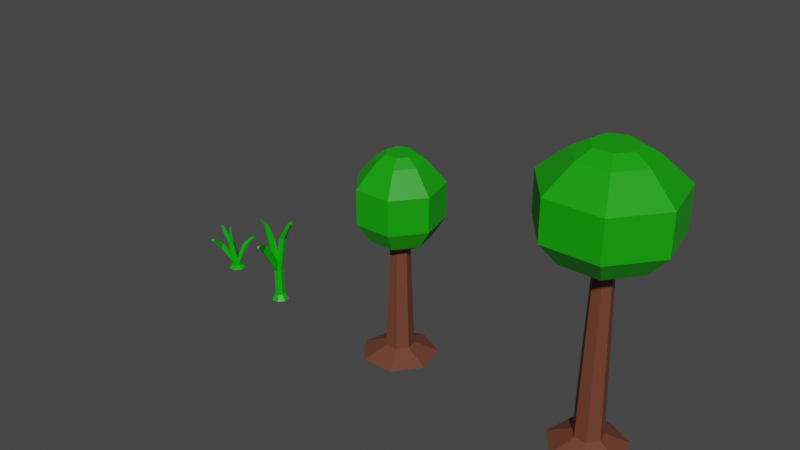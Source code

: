 # Source: trees_2.blend  (saved by Blender 2.83.20; exported with 4.5.12 LTS)
import bpy
from mathutils import Matrix  # noqa: F401  (used for matrix-valued properties, if any)

bpy.ops.wm.read_factory_settings(use_empty=True)
scene = bpy.context.scene
scene.name = 'Scene'

# ---- collections
col_collection = bpy.data.collections.new('Collection'); scene.collection.children.link(col_collection)

# ---- materials (node trees are filled in below, after node groups)
mat_tree_brown = bpy.data.materials.new('tree_brown')
mat_tree_brown.use_transparent_shadow = False
mat_tree_green = bpy.data.materials.new('tree_green')
mat_tree_green.use_transparent_shadow = False
mat_plant_green = bpy.data.materials.new('plant_green')
mat_plant_green.use_transparent_shadow = False

# ---- material node trees
mat_tree_brown.use_nodes = True; mat_tree_brown.node_tree.nodes.clear()
_N = mat_tree_brown.node_tree.nodes; _L = mat_tree_brown.node_tree.links
n0 = _N.new('ShaderNodeBsdfPrincipled'); n0.name = 'Principled BSDF'; n0.location = (10, 300)
n0.distribution = 'GGX'
n0.subsurface_method = 'BURLEY'
n0.inputs[0].default_value = (0.1523, 0.04859, 0.0267, 1.0)
n0.inputs[3].default_value = 1.45
n0.inputs[27].default_value = (0.0, 0.0, 0.0, 1.0)
n0.inputs[28].default_value = 1.0
n1 = _N.new('ShaderNodeOutputMaterial'); n1.name = 'Material Output'; n1.location = (300, 300)
_L.new(n0.outputs[0], n1.inputs[0])
n1.is_active_output = True
mat_tree_green.use_nodes = True; mat_tree_green.node_tree.nodes.clear()
_N = mat_tree_green.node_tree.nodes; _L = mat_tree_green.node_tree.links
n0 = _N.new('ShaderNodeBsdfPrincipled'); n0.name = 'Principled BSDF'; n0.location = (10, 300)
n0.distribution = 'GGX'
n0.subsurface_method = 'BURLEY'
n0.inputs[0].default_value = (0.005759, 0.3588, 0.0, 1.0)
n0.inputs[3].default_value = 1.45
n0.inputs[27].default_value = (0.0, 0.0, 0.0, 1.0)
n0.inputs[28].default_value = 1.0
n1 = _N.new('ShaderNodeOutputMaterial'); n1.name = 'Material Output'; n1.location = (300, 300)
_L.new(n0.outputs[0], n1.inputs[0])
n1.is_active_output = True
mat_plant_green.use_nodes = True; mat_plant_green.node_tree.nodes.clear()
_N = mat_plant_green.node_tree.nodes; _L = mat_plant_green.node_tree.links
n0 = _N.new('ShaderNodeBsdfPrincipled'); n0.name = 'Principled BSDF'; n0.location = (10, 300)
n0.distribution = 'GGX'
n0.subsurface_method = 'BURLEY'
n0.inputs[0].default_value = (0.000557, 0.4575, 0.0, 1.0)
n0.inputs[3].default_value = 1.45
n0.inputs[27].default_value = (0.0, 0.0, 0.0, 1.0)
n0.inputs[28].default_value = 1.0
n1 = _N.new('ShaderNodeOutputMaterial'); n1.name = 'Material Output'; n1.location = (300, 300)
_L.new(n0.outputs[0], n1.inputs[0])
n1.is_active_output = True

# ---- world
world_world = bpy.data.worlds.new('World'); scene.world = world_world
world_world.use_nodes = True; world_world.node_tree.nodes.clear()
_N = world_world.node_tree.nodes; _L = world_world.node_tree.links
n0 = _N.new('ShaderNodeOutputWorld'); n0.name = 'World Output'; n0.location = (300, 300)
n1 = _N.new('ShaderNodeBackground'); n1.name = 'Background'; n1.location = (10, 300)
n1.inputs[0].default_value = (0.05088, 0.05088, 0.05088, 1.0)
_L.new(n1.outputs[0], n0.inputs[0])
n0.is_active_output = True
world_world.color = (0.05088, 0.05088, 0.05088)
world_world.use_sun_shadow = False
world_world.sun_shadow_jitter_overblur = 0.0

# ---- meshes
me_zylinder = bpy.data.meshes.new('Zylinder')
me_zylinder.from_pydata([(-1.153e-08, 1.468, -0.8301), (0.0, 1.0, 15.64), (1.148, 0.9156, -0.8301), (0.7818, 0.6235, 15.64), (1.432, -0.3268, -0.8301), (0.9749, -0.2225, 15.64), (0.6371, -1.323, -0.8301), (0.4339, -0.901, 15.64), (-0.6371, -1.323, -0.8301), (-0.4339, -0.901, 15.64), (-1.432, -0.3268, -0.8301), (-0.9749, -0.2225, 15.64), (-1.148, 0.9156, -0.8301), (-0.7818, 0.6235, 15.64), (1.017e-07, 3.858, -1.895), (3.017, 2.406, -1.895), (3.762, -0.8585, -1.895), (1.674, -3.476, -1.895), (-1.674, -3.476, -1.895), (-3.762, -0.8585, -1.895), (-3.017, 2.406, -1.895)], [], [(0, 1, 3, 2), (2, 3, 5, 4), (4, 5, 7, 6), (6, 7, 9, 8), (8, 9, 11, 10), (10, 11, 13, 12), (12, 13, 1, 0), (2, 4, 16, 15), (14, 15, 16, 17, 18, 19, 20), (8, 10, 19, 18), (0, 2, 15, 14), (4, 6, 17, 16), (10, 12, 20, 19), (6, 8, 18, 17), (12, 0, 14, 20)])
_uv = me_zylinder.uv_layers.new(name='UV-Map')
_uv.uv.foreach_set('vector', [1.0, 0.5, 1.0, 1.0, 0.8571, 1.0, 0.8571, 0.5, 0.8571, 0.5, 0.8571, 1.0, 0.7143, 1.0, 0.7143, 0.5, 0.7143, 0.5, 0.7143, 1.0, 0.5714, 1.0, 0.5714, 0.5, 0.5714, 0.5, 0.5714, 1.0, 0.4286, 1.0, 0.4286, 0.5, 0.4286, 0.5, 0.4286, 1.0, 0.2857, 1.0, 0.2857, 0.5, 0.2857, 0.5, 0.2857, 1.0, 0.1429, 1.0, 0.1429, 0.5, 0.1429, 0.5, 0.1429, 1.0, 2.98e-08, 1.0, 2.98e-08, 0.5, 0.8571, 0.5, 0.7143, 0.5, 0.7143, 0.5, 0.8571, 0.5, 0.75, 0.49, 0.9376, 0.3996, 0.984, 0.1966, 0.8541, 0.03377, 0.6459, 0.03377, 0.516, 0.1966, 0.5624, 0.3996, 0.4286, 0.5, 0.2857, 0.5, 0.2857, 0.5, 0.4286, 0.5, 1.0, 0.5, 0.8571, 0.5, 0.8571, 0.5, 1.0, 0.5, 0.7143, 0.5, 0.5714, 0.5, 0.5714, 0.5, 0.7143, 0.5, 0.2857, 0.5, 0.1429, 0.5, 0.1429, 0.5, 0.2857, 0.5, 0.5714, 0.5, 0.4286, 0.5, 0.4286, 0.5, 0.5714, 0.5, 0.1429, 0.5, 2.98e-08, 0.5, 2.98e-08, 0.5, 0.1429, 0.5])
me_zylinder.materials.append(mat_tree_brown)
me_zylinder.use_remesh_fix_poles = True
me_zylinder.use_remesh_preserve_attributes = False
me_zylinder.use_mirror_vertex_groups = False
me_zylinder.update()
me_zylinder_001 = bpy.data.meshes.new('Zylinder.001')
me_zylinder_001.from_pydata([(0.0, 1.0, 15.64), (0.7818, 0.6235, 15.64), (0.9749, -0.2225, 15.64), (0.4339, -0.901, 15.64), (-0.4339, -0.901, 15.64), (-0.9749, -0.2225, 15.64), (-0.7818, 0.6235, 15.64), (3.507, 2.797, 17.18), (1.174e-07, 4.485, 17.18), (4.373, -0.9981, 17.18), (1.946, -4.041, 17.18), (-1.946, -4.041, 17.18), (-4.373, -0.9981, 17.18), (-3.507, 2.797, 17.18), (5.059, 4.034, 19.47), (-1.895e-07, 6.471, 19.47), (6.308, -1.44, 19.47), (2.808, -5.83, 19.47), (-2.808, -5.83, 19.47), (-6.308, -1.44, 19.47), (-5.059, 4.034, 19.47), (5.059, 4.034, 23.51), (-8.593e-07, 6.471, 23.51), (6.308, -1.44, 23.51), (2.808, -5.83, 23.51), (-2.808, -5.83, 23.51), (-6.308, -1.44, 23.51), (-5.059, 4.034, 23.51), (2.875, 2.293, 25.99), (-1.233e-06, 3.677, 25.99), (3.585, -0.8183, 25.99), (1.596, -3.313, 25.99), (-1.596, -3.313, 25.99), (-3.585, -0.8183, 25.99), (-2.875, 2.293, 25.99), (1.638, 1.306, 26.87), (-1.536e-06, 2.095, 26.87), (2.043, -0.4663, 26.87), (0.9092, -1.888, 26.87), (-0.9092, -1.888, 26.87), (-2.043, -0.4663, 26.87), (-1.638, 1.306, 26.87)], [], [(4, 3, 10, 11), (13, 12, 19, 20), (0, 6, 13, 8), (2, 1, 7, 9), (5, 4, 11, 12), (1, 0, 8, 7), (3, 2, 9, 10), (6, 5, 12, 13), (17, 16, 23, 24), (11, 10, 17, 18), (9, 7, 14, 16), (8, 13, 20, 15), (12, 11, 18, 19), (10, 9, 16, 17), (7, 8, 15, 14), (22, 27, 34, 29), (14, 15, 22, 21), (20, 19, 26, 27), (18, 17, 24, 25), (16, 14, 21, 23), (15, 20, 27, 22), (19, 18, 25, 26), (34, 33, 40, 41), (26, 25, 32, 33), (24, 23, 30, 31), (21, 22, 29, 28), (27, 26, 33, 34), (25, 24, 31, 32), (23, 21, 28, 30), (35, 36, 41, 40, 39, 38, 37), (32, 31, 38, 39), (30, 28, 35, 37), (29, 34, 41, 36), (33, 32, 39, 40), (31, 30, 37, 38), (28, 29, 36, 35)])
_uv = me_zylinder_001.uv_layers.new(name='UV-Map')
_uv.uv.foreach_set('vector', [0.4286, 1.0, 0.5714, 1.0, 0.5714, 1.0, 0.4286, 1.0, 0.1429, 1.0, 0.2857, 1.0, 0.2857, 1.0, 0.1429, 1.0, 2.98e-08, 1.0, 0.1429, 1.0, 0.1429, 1.0, 2.98e-08, 1.0, 0.7143, 1.0, 0.8571, 1.0, 0.8571, 1.0, 0.7143, 1.0, 0.2857, 1.0, 0.4286, 1.0, 0.4286, 1.0, 0.2857, 1.0, 0.8571, 1.0, 1.0, 1.0, 1.0, 1.0, 0.8571, 1.0, 0.5714, 1.0, 0.7143, 1.0, 0.7143, 1.0, 0.5714, 1.0, 0.1429, 1.0, 0.2857, 1.0, 0.2857, 1.0, 0.1429, 1.0, 0.5714, 1.0, 0.7143, 1.0, 0.7143, 1.0, 0.5714, 1.0, 0.4286, 1.0, 0.5714, 1.0, 0.5714, 1.0, 0.4286, 1.0, 0.7143, 1.0, 0.8571, 1.0, 0.8571, 1.0, 0.7143, 1.0, 2.98e-08, 1.0, 0.1429, 1.0, 0.1429, 1.0, 2.98e-08, 1.0, 0.2857, 1.0, 0.4286, 1.0, 0.4286, 1.0, 0.2857, 1.0, 0.5714, 1.0, 0.7143, 1.0, 0.7143, 1.0, 0.5714, 1.0, 0.8571, 1.0, 1.0, 1.0, 1.0, 1.0, 0.8571, 1.0, 2.98e-08, 1.0, 0.1429, 1.0, 0.1429, 1.0, 2.98e-08, 1.0, 0.8571, 1.0, 1.0, 1.0, 1.0, 1.0, 0.8571, 1.0, 0.1429, 1.0, 0.2857, 1.0, 0.2857, 1.0, 0.1429, 1.0, 0.4286, 1.0, 0.5714, 1.0, 0.5714, 1.0, 0.4286, 1.0, 0.7143, 1.0, 0.8571, 1.0, 0.8571, 1.0, 0.7143, 1.0, 2.98e-08, 1.0, 0.1429, 1.0, 0.1429, 1.0, 2.98e-08, 1.0, 0.2857, 1.0, 0.4286, 1.0, 0.4286, 1.0, 0.2857, 1.0, 0.1429, 1.0, 0.2857, 1.0, 0.2857, 1.0, 0.1429, 1.0, 0.2857, 1.0, 0.4286, 1.0, 0.4286, 1.0, 0.2857, 1.0, 0.5714, 1.0, 0.7143, 1.0, 0.7143, 1.0, 0.5714, 1.0, 0.8571, 1.0, 1.0, 1.0, 1.0, 1.0, 0.8571, 1.0, 0.1429, 1.0, 0.2857, 1.0, 0.2857, 1.0, 0.1429, 1.0, 0.4286, 1.0, 0.5714, 1.0, 0.5714, 1.0, 0.4286, 1.0, 0.7143, 1.0, 0.8571, 1.0, 0.8571, 1.0, 0.7143, 1.0, 0.4376, 0.3996, 0.25, 0.49, 0.06236, 0.3996, 0.01602, 0.1966, 0.1459, 0.03377, 0.3541, 0.03377, 0.484, 0.1966, 0.4286, 1.0, 0.5714, 1.0, 0.5714, 1.0, 0.4286, 1.0, 0.7143, 1.0, 0.8571, 1.0, 0.8571, 1.0, 0.7143, 1.0, 2.98e-08, 1.0, 0.1429, 1.0, 0.1429, 1.0, 2.98e-08, 1.0, 0.2857, 1.0, 0.4286, 1.0, 0.4286, 1.0, 0.2857, 1.0, 0.5714, 1.0, 0.7143, 1.0, 0.7143, 1.0, 0.5714, 1.0, 0.8571, 1.0, 1.0, 1.0, 1.0, 1.0, 0.8571, 1.0])
me_zylinder_001.materials.append(mat_tree_green)
me_zylinder_001.use_remesh_fix_poles = True
me_zylinder_001.use_remesh_preserve_attributes = False
me_zylinder_001.use_mirror_vertex_groups = False
me_zylinder_001.update()
me_zylinder_002 = bpy.data.meshes.new('Zylinder.002')
me_zylinder_002.from_pydata([(-1.153e-08, 1.468, -0.8301), (0.0, 1.0, 10.52), (1.148, 0.9156, -0.8301), (0.7818, 0.6235, 10.52), (1.432, -0.3268, -0.8301), (0.9749, -0.2225, 10.52), (0.6371, -1.323, -0.8301), (0.4339, -0.901, 10.52), (-0.6371, -1.323, -0.8301), (-0.4339, -0.901, 10.52), (-1.432, -0.3268, -0.8301), (-0.9749, -0.2225, 10.52), (-1.148, 0.9156, -0.8301), (-0.7818, 0.6235, 10.52), (1.017e-07, 3.858, -1.895), (3.017, 2.406, -1.895), (3.762, -0.8585, -1.895), (1.674, -3.476, -1.895), (-1.674, -3.476, -1.895), (-3.762, -0.8585, -1.895), (-3.017, 2.406, -1.895)], [], [(0, 1, 3, 2), (2, 3, 5, 4), (4, 5, 7, 6), (6, 7, 9, 8), (8, 9, 11, 10), (10, 11, 13, 12), (12, 13, 1, 0), (2, 4, 16, 15), (14, 15, 16, 17, 18, 19, 20), (8, 10, 19, 18), (0, 2, 15, 14), (4, 6, 17, 16), (10, 12, 20, 19), (6, 8, 18, 17), (12, 0, 14, 20)])
_uv = me_zylinder_002.uv_layers.new(name='UV-Map')
_uv.uv.foreach_set('vector', [1.0, 0.5, 1.0, 1.0, 0.8571, 1.0, 0.8571, 0.5, 0.8571, 0.5, 0.8571, 1.0, 0.7143, 1.0, 0.7143, 0.5, 0.7143, 0.5, 0.7143, 1.0, 0.5714, 1.0, 0.5714, 0.5, 0.5714, 0.5, 0.5714, 1.0, 0.4286, 1.0, 0.4286, 0.5, 0.4286, 0.5, 0.4286, 1.0, 0.2857, 1.0, 0.2857, 0.5, 0.2857, 0.5, 0.2857, 1.0, 0.1429, 1.0, 0.1429, 0.5, 0.1429, 0.5, 0.1429, 1.0, 2.98e-08, 1.0, 2.98e-08, 0.5, 0.8571, 0.5, 0.7143, 0.5, 0.7143, 0.5, 0.8571, 0.5, 0.75, 0.49, 0.9376, 0.3996, 0.984, 0.1966, 0.8541, 0.03377, 0.6459, 0.03377, 0.516, 0.1966, 0.5624, 0.3996, 0.4286, 0.5, 0.2857, 0.5, 0.2857, 0.5, 0.4286, 0.5, 1.0, 0.5, 0.8571, 0.5, 0.8571, 0.5, 1.0, 0.5, 0.7143, 0.5, 0.5714, 0.5, 0.5714, 0.5, 0.7143, 0.5, 0.2857, 0.5, 0.1429, 0.5, 0.1429, 0.5, 0.2857, 0.5, 0.5714, 0.5, 0.4286, 0.5, 0.4286, 0.5, 0.5714, 0.5, 0.1429, 0.5, 2.98e-08, 0.5, 2.98e-08, 0.5, 0.1429, 0.5])
me_zylinder_002.materials.append(mat_tree_brown)
me_zylinder_002.use_remesh_fix_poles = True
me_zylinder_002.use_remesh_preserve_attributes = False
me_zylinder_002.use_mirror_vertex_groups = False
me_zylinder_002.update()
me_zylinder_003 = bpy.data.meshes.new('Zylinder.003')
me_zylinder_003.from_pydata([(0.0, 1.0, 15.64), (0.7818, 0.6235, 15.64), (0.9749, -0.2225, 15.64), (0.4339, -0.901, 15.64), (-0.4339, -0.901, 15.64), (-0.9749, -0.2225, 15.64), (-0.7818, 0.6235, 15.64), (3.507, 2.797, 17.18), (1.174e-07, 4.485, 17.18), (4.373, -0.9981, 17.18), (1.946, -4.041, 17.18), (-1.946, -4.041, 17.18), (-4.373, -0.9981, 17.18), (-3.507, 2.797, 17.18), (5.059, 4.034, 19.47), (-1.895e-07, 6.471, 19.47), (6.308, -1.44, 19.47), (2.808, -5.83, 19.47), (-2.808, -5.83, 19.47), (-6.308, -1.44, 19.47), (-5.059, 4.034, 19.47), (5.059, 4.034, 23.51), (-8.593e-07, 6.471, 23.51), (6.308, -1.44, 23.51), (2.808, -5.83, 23.51), (-2.808, -5.83, 23.51), (-6.308, -1.44, 23.51), (-5.059, 4.034, 23.51), (2.875, 2.293, 25.99), (-1.233e-06, 3.677, 25.99), (3.585, -0.8183, 25.99), (1.596, -3.313, 25.99), (-1.596, -3.313, 25.99), (-3.585, -0.8183, 25.99), (-2.875, 2.293, 25.99), (1.638, 1.306, 26.87), (-1.536e-06, 2.095, 26.87), (2.043, -0.4663, 26.87), (0.9092, -1.888, 26.87), (-0.9092, -1.888, 26.87), (-2.043, -0.4663, 26.87), (-1.638, 1.306, 26.87)], [], [(4, 3, 10, 11), (13, 12, 19, 20), (0, 6, 13, 8), (2, 1, 7, 9), (5, 4, 11, 12), (1, 0, 8, 7), (3, 2, 9, 10), (6, 5, 12, 13), (17, 16, 23, 24), (11, 10, 17, 18), (9, 7, 14, 16), (8, 13, 20, 15), (12, 11, 18, 19), (10, 9, 16, 17), (7, 8, 15, 14), (22, 27, 34, 29), (14, 15, 22, 21), (20, 19, 26, 27), (18, 17, 24, 25), (16, 14, 21, 23), (15, 20, 27, 22), (19, 18, 25, 26), (34, 33, 40, 41), (26, 25, 32, 33), (24, 23, 30, 31), (21, 22, 29, 28), (27, 26, 33, 34), (25, 24, 31, 32), (23, 21, 28, 30), (35, 36, 41, 40, 39, 38, 37), (32, 31, 38, 39), (30, 28, 35, 37), (29, 34, 41, 36), (33, 32, 39, 40), (31, 30, 37, 38), (28, 29, 36, 35)])
_uv = me_zylinder_003.uv_layers.new(name='UV-Map')
_uv.uv.foreach_set('vector', [0.4286, 1.0, 0.5714, 1.0, 0.5714, 1.0, 0.4286, 1.0, 0.1429, 1.0, 0.2857, 1.0, 0.2857, 1.0, 0.1429, 1.0, 2.98e-08, 1.0, 0.1429, 1.0, 0.1429, 1.0, 2.98e-08, 1.0, 0.7143, 1.0, 0.8571, 1.0, 0.8571, 1.0, 0.7143, 1.0, 0.2857, 1.0, 0.4286, 1.0, 0.4286, 1.0, 0.2857, 1.0, 0.8571, 1.0, 1.0, 1.0, 1.0, 1.0, 0.8571, 1.0, 0.5714, 1.0, 0.7143, 1.0, 0.7143, 1.0, 0.5714, 1.0, 0.1429, 1.0, 0.2857, 1.0, 0.2857, 1.0, 0.1429, 1.0, 0.5714, 1.0, 0.7143, 1.0, 0.7143, 1.0, 0.5714, 1.0, 0.4286, 1.0, 0.5714, 1.0, 0.5714, 1.0, 0.4286, 1.0, 0.7143, 1.0, 0.8571, 1.0, 0.8571, 1.0, 0.7143, 1.0, 2.98e-08, 1.0, 0.1429, 1.0, 0.1429, 1.0, 2.98e-08, 1.0, 0.2857, 1.0, 0.4286, 1.0, 0.4286, 1.0, 0.2857, 1.0, 0.5714, 1.0, 0.7143, 1.0, 0.7143, 1.0, 0.5714, 1.0, 0.8571, 1.0, 1.0, 1.0, 1.0, 1.0, 0.8571, 1.0, 2.98e-08, 1.0, 0.1429, 1.0, 0.1429, 1.0, 2.98e-08, 1.0, 0.8571, 1.0, 1.0, 1.0, 1.0, 1.0, 0.8571, 1.0, 0.1429, 1.0, 0.2857, 1.0, 0.2857, 1.0, 0.1429, 1.0, 0.4286, 1.0, 0.5714, 1.0, 0.5714, 1.0, 0.4286, 1.0, 0.7143, 1.0, 0.8571, 1.0, 0.8571, 1.0, 0.7143, 1.0, 2.98e-08, 1.0, 0.1429, 1.0, 0.1429, 1.0, 2.98e-08, 1.0, 0.2857, 1.0, 0.4286, 1.0, 0.4286, 1.0, 0.2857, 1.0, 0.1429, 1.0, 0.2857, 1.0, 0.2857, 1.0, 0.1429, 1.0, 0.2857, 1.0, 0.4286, 1.0, 0.4286, 1.0, 0.2857, 1.0, 0.5714, 1.0, 0.7143, 1.0, 0.7143, 1.0, 0.5714, 1.0, 0.8571, 1.0, 1.0, 1.0, 1.0, 1.0, 0.8571, 1.0, 0.1429, 1.0, 0.2857, 1.0, 0.2857, 1.0, 0.1429, 1.0, 0.4286, 1.0, 0.5714, 1.0, 0.5714, 1.0, 0.4286, 1.0, 0.7143, 1.0, 0.8571, 1.0, 0.8571, 1.0, 0.7143, 1.0, 0.4376, 0.3996, 0.25, 0.49, 0.06236, 0.3996, 0.01602, 0.1966, 0.1459, 0.03377, 0.3541, 0.03377, 0.484, 0.1966, 0.4286, 1.0, 0.5714, 1.0, 0.5714, 1.0, 0.4286, 1.0, 0.7143, 1.0, 0.8571, 1.0, 0.8571, 1.0, 0.7143, 1.0, 2.98e-08, 1.0, 0.1429, 1.0, 0.1429, 1.0, 2.98e-08, 1.0, 0.2857, 1.0, 0.4286, 1.0, 0.4286, 1.0, 0.2857, 1.0, 0.5714, 1.0, 0.7143, 1.0, 0.7143, 1.0, 0.5714, 1.0, 0.8571, 1.0, 1.0, 1.0, 1.0, 1.0, 0.8571, 1.0])
me_zylinder_003.materials.append(mat_tree_green)
me_zylinder_003.use_remesh_fix_poles = True
me_zylinder_003.use_remesh_preserve_attributes = False
me_zylinder_003.use_mirror_vertex_groups = False
me_zylinder_003.update()
me_zylinder_004 = bpy.data.meshes.new('Zylinder.004')
me_zylinder_004.from_pydata([(-0.06775, 0.5315, -1.313), (-0.02915, 0.5025, 1.656), (0.3159, 0.3468, -1.32), (0.35, 0.32, 1.65), (0.4107, -0.06833, -1.324), (0.4436, -0.09028, 1.646), (0.1452, -0.4013, -1.323), (0.1813, -0.4193, 1.646), (-0.2806, -0.4013, -1.318), (-0.2395, -0.4194, 1.652), (-0.5461, -0.06846, -1.312), (-0.5019, -0.09041, 1.658), (-0.4514, 0.3467, -1.31), (-0.4083, 0.3199, 1.66), (-1.348e-06, 0.8984, -1.895), (0.7024, 0.5601, -1.895), (0.8759, -0.1999, -1.895), (0.3898, -0.8094, -1.895), (-0.3898, -0.8094, -1.895), (-0.8759, -0.1999, -1.895), (-0.7024, 0.5601, -1.895), (1.188, 0.1197, 5.731), (0.6868, 0.4184, 5.827), (1.232, -0.278, 5.715), (0.785, -0.4754, 5.793), (2.629, -0.333, 8.114), (2.429, -0.1484, 8.263), (2.613, -0.5405, 8.09), (2.395, -0.6147, 8.208), (-0.3196, -2.327, 5.124), (0.2797, -2.351, 4.932), (0.08815, -1.636, 5.276), (0.7606, -3.628, 6.143), (0.9827, -3.62, 5.989), (0.9868, -3.382, 6.246), (-1.778, 0.1906, 4.72), (-1.384, -0.00161, 5.046), (-1.725, 0.5092, 4.589), (-1.264, 0.7142, 4.752), (-2.995, 1.032, 5.594), (-2.867, 0.9844, 5.845), (-2.954, 1.191, 5.513), (-2.776, 1.341, 5.664), (-4.042, 1.476, 5.529), (-4.09, 1.499, 5.708), (-3.995, 1.571, 5.475), (-3.985, 1.713, 5.586)], [], [(0, 1, 3, 2), (2, 3, 5, 4), (4, 5, 7, 6), (6, 7, 9, 8), (8, 9, 11, 10), (10, 11, 13, 12), (12, 13, 1, 0), (2, 4, 16, 15), (14, 15, 16, 17, 18, 19, 20), (8, 10, 19, 18), (0, 2, 15, 14), (4, 6, 17, 16), (10, 12, 20, 19), (6, 8, 18, 17), (12, 0, 14, 20), (5, 3, 21, 23), (1, 9, 29, 31), (11, 9, 36, 35), (23, 21, 25, 27), (3, 1, 22, 21), (7, 5, 23, 24), (1, 7, 24, 22), (25, 26, 28, 27), (24, 23, 27, 28), (21, 22, 26, 25), (22, 24, 28, 26), (31, 29, 32, 34), (7, 1, 31, 30), (9, 7, 30, 29), (33, 34, 32), (30, 31, 34, 33), (29, 30, 33, 32), (38, 37, 41, 42), (9, 1, 38, 36), (13, 11, 35, 37), (1, 13, 37, 38), (40, 42, 46, 44), (35, 36, 40, 39), (36, 38, 42, 40), (37, 35, 39, 41), (43, 44, 46, 45), (41, 39, 43, 45), (42, 41, 45, 46), (39, 40, 44, 43)])
_uv = me_zylinder_004.uv_layers.new(name='UV-Map')
_uv.uv.foreach_set('vector', [1.0, 0.5, 1.0, 1.0, 0.8571, 1.0, 0.8571, 0.5, 0.8571, 0.5, 0.8571, 1.0, 0.7143, 1.0, 0.7143, 0.5, 0.7143, 0.5, 0.7143, 1.0, 0.5714, 1.0, 0.5714, 0.5, 0.5714, 0.5, 0.5714, 1.0, 0.4286, 1.0, 0.4286, 0.5, 0.4286, 0.5, 0.4286, 1.0, 0.2857, 1.0, 0.2857, 0.5, 0.2857, 0.5, 0.2857, 1.0, 0.1429, 1.0, 0.1429, 0.5, 0.1429, 0.5, 0.1429, 1.0, 2.98e-08, 1.0, 2.98e-08, 0.5, 0.8571, 0.5, 0.7143, 0.5, 0.7143, 0.5, 0.8571, 0.5, 0.75, 0.49, 0.9376, 0.3996, 0.984, 0.1966, 0.8541, 0.03377, 0.6459, 0.03377, 0.516, 0.1966, 0.5624, 0.3996, 0.4286, 0.5, 0.2857, 0.5, 0.2857, 0.5, 0.4286, 0.5, 1.0, 0.5, 0.8571, 0.5, 0.8571, 0.5, 1.0, 0.5, 0.7143, 0.5, 0.5714, 0.5, 0.5714, 0.5, 0.7143, 0.5, 0.2857, 0.5, 0.1429, 0.5, 0.1429, 0.5, 0.2857, 0.5, 0.5714, 0.5, 0.4286, 0.5, 0.4286, 0.5, 0.5714, 0.5, 0.1429, 0.5, 2.98e-08, 0.5, 2.98e-08, 0.5, 0.1429, 0.5, 0.7143, 1.0, 0.8571, 1.0, 0.8571, 1.0, 0.7143, 1.0, 2.98e-08, 1.0, 0.4286, 1.0, 0.4286, 1.0, 2.98e-08, 1.0, 0.2857, 1.0, 0.4286, 1.0, 0.4286, 1.0, 0.2857, 1.0, 0.7143, 1.0, 0.8571, 1.0, 0.8571, 1.0, 0.7143, 1.0, 0.8571, 1.0, 1.0, 1.0, 1.0, 1.0, 0.8571, 1.0, 0.5714, 1.0, 0.7143, 1.0, 0.7143, 1.0, 0.5714, 1.0, 1.0, 1.0, 0.5714, 1.0, 0.5714, 1.0, 1.0, 1.0, 0.8571, 1.0, 1.0, 1.0, 0.5714, 1.0, 0.7143, 1.0, 0.5714, 1.0, 0.7143, 1.0, 0.7143, 1.0, 0.5714, 1.0, 0.8571, 1.0, 1.0, 1.0, 1.0, 1.0, 0.8571, 1.0, 1.0, 1.0, 0.5714, 1.0, 0.5714, 1.0, 1.0, 1.0, 2.98e-08, 1.0, 0.4286, 1.0, 0.4286, 1.0, 2.98e-08, 1.0, 0.5714, 1.0, 1.0, 1.0, 1.0, 1.0, 0.5714, 1.0, 0.4286, 1.0, 0.5714, 1.0, 0.5714, 1.0, 0.4286, 1.0, 0.5714, 1.0, 1.0, 1.0, 0.4286, 1.0, 0.5714, 1.0, 1.0, 1.0, 1.0, 1.0, 0.5714, 1.0, 0.4286, 1.0, 0.5714, 1.0, 0.5714, 1.0, 0.4286, 1.0, 2.98e-08, 1.0, 0.1429, 1.0, 0.1429, 1.0, 2.98e-08, 1.0, 0.4286, 1.0, 2.98e-08, 1.0, 2.98e-08, 1.0, 0.4286, 1.0, 0.1429, 1.0, 0.2857, 1.0, 0.2857, 1.0, 0.1429, 1.0, 2.98e-08, 1.0, 0.1429, 1.0, 0.1429, 1.0, 2.98e-08, 1.0, 0.4286, 1.0, 2.98e-08, 1.0, 2.98e-08, 1.0, 0.4286, 1.0, 0.2857, 1.0, 0.4286, 1.0, 0.4286, 1.0, 0.2857, 1.0, 0.4286, 1.0, 2.98e-08, 1.0, 2.98e-08, 1.0, 0.4286, 1.0, 0.1429, 1.0, 0.2857, 1.0, 0.2857, 1.0, 0.1429, 1.0, 0.2857, 1.0, 0.4286, 1.0, 2.98e-08, 1.0, 0.1429, 1.0, 0.1429, 1.0, 0.2857, 1.0, 0.2857, 1.0, 0.1429, 1.0, 2.98e-08, 1.0, 0.1429, 1.0, 0.1429, 1.0, 2.98e-08, 1.0, 0.2857, 1.0, 0.4286, 1.0, 0.4286, 1.0, 0.2857, 1.0])
me_zylinder_004.materials.append(mat_plant_green)
me_zylinder_004.use_remesh_fix_poles = True
me_zylinder_004.use_remesh_preserve_attributes = False
me_zylinder_004.use_mirror_vertex_groups = False
me_zylinder_004.update()
me_zylinder_005 = bpy.data.meshes.new('Zylinder.005')
me_zylinder_005.from_pydata([(-0.06775, 0.5315, -1.615), (-0.02915, 0.5025, -1.324), (0.3159, 0.3468, -1.621), (0.35, 0.32, -1.33), (0.4107, -0.06833, -1.626), (0.4436, -0.09028, -1.335), (0.1452, -0.4013, -1.625), (0.1813, -0.4193, -1.334), (-0.2806, -0.4013, -1.619), (-0.2395, -0.4194, -1.328), (-0.5461, -0.06846, -1.613), (-0.5019, -0.09041, -1.322), (-0.4514, 0.3467, -1.611), (-0.4083, 0.3199, -1.32), (-1.348e-06, 0.8984, -1.895), (0.7024, 0.5601, -1.895), (0.8759, -0.1999, -1.895), (0.3898, -0.8094, -1.895), (-0.3898, -0.8094, -1.895), (-0.8759, -0.1999, -1.895), (-0.7024, 0.5601, -1.895), (1.163, 0.6342, 0.832), (0.8196, 0.8779, 0.7213), (1.17, 0.4214, 1.036), (0.8363, 0.3998, 1.179), (2.009, 1.088, 2.058), (1.884, 1.277, 2.035), (1.984, 0.9719, 2.155), (1.828, 1.015, 2.254), (-1.01, -1.564, 1.139), (-0.6789, -1.568, 0.948), (-0.7002, -1.206, 1.285), (-0.5924, -2.926, 2.566), (-0.3919, -2.903, 2.387), (-0.3355, -2.716, 2.678), (-1.153, -0.06075, 0.622), (-0.7595, -0.253, 0.9485), (-1.1, 0.2578, 0.491), (-0.6393, 0.4628, 0.6541), (-1.672, -0.05812, 1.642), (-1.477, -0.2209, 1.774), (-1.633, 0.12, 1.631), (-1.389, 0.1794, 1.75), (-2.575, 0.3596, 2.195), (-2.553, 0.2944, 2.369), (-2.533, 0.4692, 2.176), (-2.46, 0.5407, 2.324), (-0.02915, 0.5025, -1.324), (0.4436, -0.09028, -1.335), (-0.2395, -0.4194, -1.328), (-0.005869, -0.2747, 1.53), (0.2958, -0.5481, 1.359), (-0.144, -0.6742, 1.649), (0.3638, -0.8709, 3.61), (0.463, -0.9232, 3.579), (0.334, -0.9779, 3.56)], [], [(0, 1, 3, 2), (2, 3, 5, 4), (4, 5, 7, 6), (6, 7, 9, 8), (8, 9, 11, 10), (10, 11, 13, 12), (12, 13, 1, 0), (2, 4, 16, 15), (14, 15, 16, 17, 18, 19, 20), (8, 10, 19, 18), (0, 2, 15, 14), (4, 6, 17, 16), (10, 12, 20, 19), (6, 8, 18, 17), (12, 0, 14, 20), (5, 3, 21, 23), (1, 9, 29, 31), (11, 9, 36, 35), (23, 21, 25, 27), (3, 1, 22, 21), (7, 5, 23, 24), (1, 7, 24, 22), (25, 26, 28, 27), (24, 23, 27, 28), (21, 22, 26, 25), (22, 24, 28, 26), (31, 29, 32, 34), (7, 1, 31, 30), (9, 7, 30, 29), (33, 34, 32), (30, 31, 34, 33), (29, 30, 33, 32), (38, 37, 41, 42), (9, 1, 38, 36), (13, 11, 35, 37), (1, 13, 37, 38), (40, 42, 46, 44), (35, 36, 40, 39), (36, 38, 42, 40), (37, 35, 39, 41), (43, 44, 46, 45), (41, 39, 43, 45), (42, 41, 45, 46), (39, 40, 44, 43), (48, 49, 47), (52, 51, 54, 55), (49, 48, 51, 52), (48, 47, 50, 51), (47, 49, 52, 50), (54, 53, 55), (51, 50, 53, 54), (50, 52, 55, 53)])
_uv = me_zylinder_005.uv_layers.new(name='UV-Map')
_uv.uv.foreach_set('vector', [1.0, 0.5, 1.0, 1.0, 0.8571, 1.0, 0.8571, 0.5, 0.8571, 0.5, 0.8571, 1.0, 0.7143, 1.0, 0.7143, 0.5, 0.7143, 0.5, 0.7143, 1.0, 0.5714, 1.0, 0.5714, 0.5, 0.5714, 0.5, 0.5714, 1.0, 0.4286, 1.0, 0.4286, 0.5, 0.4286, 0.5, 0.4286, 1.0, 0.2857, 1.0, 0.2857, 0.5, 0.2857, 0.5, 0.2857, 1.0, 0.1429, 1.0, 0.1429, 0.5, 0.1429, 0.5, 0.1429, 1.0, 2.98e-08, 1.0, 2.98e-08, 0.5, 0.8571, 0.5, 0.7143, 0.5, 0.7143, 0.5, 0.8571, 0.5, 0.75, 0.49, 0.9376, 0.3996, 0.984, 0.1966, 0.8541, 0.03377, 0.6459, 0.03377, 0.516, 0.1966, 0.5624, 0.3996, 0.4286, 0.5, 0.2857, 0.5, 0.2857, 0.5, 0.4286, 0.5, 1.0, 0.5, 0.8571, 0.5, 0.8571, 0.5, 1.0, 0.5, 0.7143, 0.5, 0.5714, 0.5, 0.5714, 0.5, 0.7143, 0.5, 0.2857, 0.5, 0.1429, 0.5, 0.1429, 0.5, 0.2857, 0.5, 0.5714, 0.5, 0.4286, 0.5, 0.4286, 0.5, 0.5714, 0.5, 0.1429, 0.5, 2.98e-08, 0.5, 2.98e-08, 0.5, 0.1429, 0.5, 0.7143, 1.0, 0.8571, 1.0, 0.8571, 1.0, 0.7143, 1.0, 2.98e-08, 1.0, 0.4286, 1.0, 0.4286, 1.0, 2.98e-08, 1.0, 0.2857, 1.0, 0.4286, 1.0, 0.4286, 1.0, 0.2857, 1.0, 0.7143, 1.0, 0.8571, 1.0, 0.8571, 1.0, 0.7143, 1.0, 0.8571, 1.0, 1.0, 1.0, 1.0, 1.0, 0.8571, 1.0, 0.5714, 1.0, 0.7143, 1.0, 0.7143, 1.0, 0.5714, 1.0, 1.0, 1.0, 0.5714, 1.0, 0.5714, 1.0, 1.0, 1.0, 0.8571, 1.0, 1.0, 1.0, 0.5714, 1.0, 0.7143, 1.0, 0.5714, 1.0, 0.7143, 1.0, 0.7143, 1.0, 0.5714, 1.0, 0.8571, 1.0, 1.0, 1.0, 1.0, 1.0, 0.8571, 1.0, 1.0, 1.0, 0.5714, 1.0, 0.5714, 1.0, 1.0, 1.0, 2.98e-08, 1.0, 0.4286, 1.0, 0.4286, 1.0, 2.98e-08, 1.0, 0.5714, 1.0, 1.0, 1.0, 1.0, 1.0, 0.5714, 1.0, 0.4286, 1.0, 0.5714, 1.0, 0.5714, 1.0, 0.4286, 1.0, 0.5714, 1.0, 1.0, 1.0, 0.4286, 1.0, 0.5714, 1.0, 1.0, 1.0, 1.0, 1.0, 0.5714, 1.0, 0.4286, 1.0, 0.5714, 1.0, 0.5714, 1.0, 0.4286, 1.0, 2.98e-08, 1.0, 0.1429, 1.0, 0.1429, 1.0, 2.98e-08, 1.0, 0.4286, 1.0, 2.98e-08, 1.0, 2.98e-08, 1.0, 0.4286, 1.0, 0.1429, 1.0, 0.2857, 1.0, 0.2857, 1.0, 0.1429, 1.0, 2.98e-08, 1.0, 0.1429, 1.0, 0.1429, 1.0, 2.98e-08, 1.0, 0.4286, 1.0, 2.98e-08, 1.0, 2.98e-08, 1.0, 0.4286, 1.0, 0.2857, 1.0, 0.4286, 1.0, 0.4286, 1.0, 0.2857, 1.0, 0.4286, 1.0, 2.98e-08, 1.0, 2.98e-08, 1.0, 0.4286, 1.0, 0.1429, 1.0, 0.2857, 1.0, 0.2857, 1.0, 0.1429, 1.0, 0.2857, 1.0, 0.4286, 1.0, 2.98e-08, 1.0, 0.1429, 1.0, 0.1429, 1.0, 0.2857, 1.0, 0.2857, 1.0, 0.1429, 1.0, 2.98e-08, 1.0, 0.1429, 1.0, 0.1429, 1.0, 2.98e-08, 1.0, 0.2857, 1.0, 0.4286, 1.0, 0.4286, 1.0, 0.2857, 1.0, 0.0, 0.0, 0.0, 0.0, 0.0, 0.0, 0.0, 0.0, 0.0, 0.0, 0.0, 0.0, 0.0, 0.0, 0.0, 0.0, 0.0, 0.0, 0.0, 0.0, 0.0, 0.0, 0.0, 0.0, 0.0, 0.0, 0.0, 0.0, 0.0, 0.0, 0.0, 0.0, 0.0, 0.0, 0.0, 0.0, 0.0, 0.0, 0.0, 0.0, 0.0, 0.0, 0.0, 0.0, 0.0, 0.0, 0.0, 0.0, 0.0, 0.0, 0.0, 0.0, 0.0, 0.0, 0.0, 0.0, 0.0, 0.0, 0.0, 0.0])
me_zylinder_005.materials.append(mat_plant_green)
me_zylinder_005.use_remesh_fix_poles = True
me_zylinder_005.use_remesh_preserve_attributes = False
me_zylinder_005.use_mirror_vertex_groups = False
me_zylinder_005.update()

# ---- objects
ob_tree_brown = bpy.data.objects.new('tree_brown', me_zylinder)
ob_tree_green = bpy.data.objects.new('tree_green', me_zylinder_001)
ob_tree_brown_001 = bpy.data.objects.new('tree_brown.001', me_zylinder_002)
ob_tree_green_001 = bpy.data.objects.new('tree_green.001', me_zylinder_003)
ob_tree_brown_002 = bpy.data.objects.new('tree_brown.002', me_zylinder_004)
ob_tree_brown_003 = bpy.data.objects.new('tree_brown.003', me_zylinder_005)

# ---- transforms, parenting, visibility, modifiers, constraints
ob_tree_brown.location = (0.0, 0.0, 0.0)
ob_tree_brown.scale = (0.173, 0.173, 0.173)
ob_tree_brown.lineart.crease_threshold = 0.0
ob_tree_green.location = (0.0, 0.0, 0.0)
ob_tree_green.scale = (0.173, 0.173, 0.173)
ob_tree_green.lineart.crease_threshold = 0.0
ob_tree_brown_001.location = (-3.839, 0.1169, -2.98e-08)
ob_tree_brown_001.scale = (0.173, 0.173, 0.173)
ob_tree_brown_001.lineart.crease_threshold = 0.0
ob_tree_green_001.location = (-3.839, 0.1169, -0.7096)
ob_tree_green_001.scale = (0.117, 0.117, 0.1535)
ob_tree_green_001.lineart.crease_threshold = 0.0
ob_tree_brown_002.location = (-6.697, 0.04541, -2.98e-08)
ob_tree_brown_002.scale = (0.173, 0.173, 0.173)
ob_tree_brown_002.lineart.crease_threshold = 0.0
ob_tree_brown_003.location = (-8.213, 0.3482, -2.98e-08)
ob_tree_brown_003.scale = (0.173, 0.173, 0.173)
ob_tree_brown_003.lineart.crease_threshold = 0.0

# ---- collection membership
col_collection.objects.link(ob_tree_brown)
col_collection.objects.link(ob_tree_green)
col_collection.objects.link(ob_tree_brown_001)
col_collection.objects.link(ob_tree_green_001)
col_collection.objects.link(ob_tree_brown_002)
col_collection.objects.link(ob_tree_brown_003)

# ---- scene / render settings (as saved in the file)
scene.frame_start = 1; scene.frame_end = 250; scene.frame_set(1)
scene.render.engine = 'BLENDER_EEVEE_NEXT'
scene.cycles.use_denoising = False
scene.cycles.samples = 128
scene.cycles.sampling_pattern = 'TABULATED_SOBOL'
scene.cycles.use_adaptive_sampling = False
scene.cycles.use_light_tree = False
scene.view_settings.view_transform = 'Filmic'
bpy.context.view_layer.update()

# ---- added for rendering (the .blend has no active camera and no usable light): camera, sun
cam_auto = bpy.data.cameras.new('AutoCamera')
cam_auto.lens = 50.0
cam_auto.sensor_width = 36.0
cam_auto.clip_end = 1000.0
ob_auto_camera = bpy.data.objects.new('AutoCamera', cam_auto)
scene.collection.objects.link(ob_auto_camera)
ob_auto_camera.location = (6.53502, -12.327, 10.4159)
ob_auto_camera.rotation_euler = (1.09748, -7.21219e-08, 0.694738)
scene.camera = ob_auto_camera
light_auto_sun = bpy.data.lights.new('AutoSun', 'SUN')
light_auto_sun.energy = 3.0
light_auto_sun.angle = 0.0523599
ob_auto_sun = bpy.data.objects.new('AutoSun', light_auto_sun)
scene.collection.objects.link(ob_auto_sun)
ob_auto_sun.rotation_euler = (0.872665, 0.174533, 0.523599)
bpy.context.view_layer.update()
